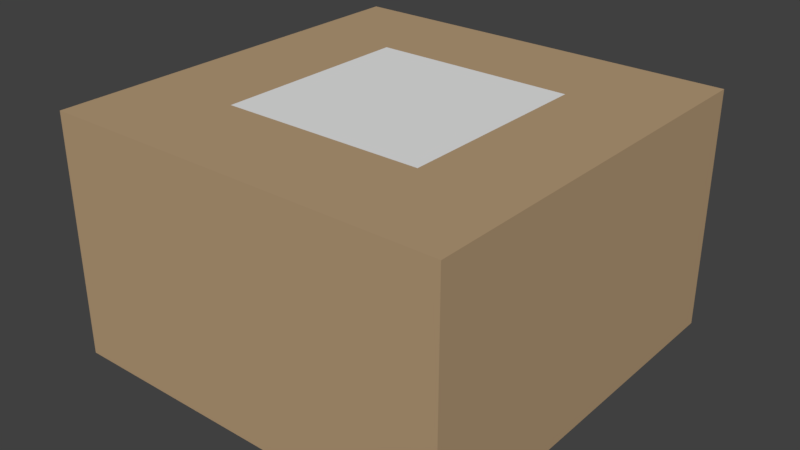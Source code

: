 # Source: GO_Crate_Patterns.blend  (saved by Blender 2.77.0; exported with 4.5.12 LTS)
import bpy
from mathutils import Matrix  # noqa: F401  (used for matrix-valued properties, if any)

bpy.ops.wm.read_factory_settings(use_empty=True)
scene = bpy.context.scene
scene.name = 'Scene'

# ---- collections
col_collection_1 = bpy.data.collections.new('Collection 1'); scene.collection.children.link(col_collection_1)

# ---- materials (node trees are filled in below, after node groups)
mat_wood = bpy.data.materials.new('wood')
mat_wood.alpha_threshold = 0.0
mat_wood.roughness = 0.5
mat_logo = bpy.data.materials.new('logo')
mat_logo.alpha_threshold = 0.0
mat_logo.roughness = 0.5

# ---- material node trees
mat_wood.use_nodes = True; mat_wood.node_tree.nodes.clear()
_N = mat_wood.node_tree.nodes; _L = mat_wood.node_tree.links
n0 = _N.new('ShaderNodeOutputMaterial'); n0.name = 'Material Output'; n0.location = (300, 300)
n1 = _N.new('ShaderNodeBsdfDiffuse'); n1.name = 'Diffuse BSDF'; n1.location = (10, 300)
n1.inputs[0].default_value = (0.4672, 0.328, 0.1901, 1.0)
_L.new(n1.outputs[0], n0.inputs[0])
n0.is_active_output = True
mat_logo.use_nodes = True; mat_logo.node_tree.nodes.clear()
_N = mat_logo.node_tree.nodes; _L = mat_logo.node_tree.links
n0 = _N.new('ShaderNodeOutputMaterial'); n0.name = 'Material Output'; n0.location = (300, 300)
n1 = _N.new('ShaderNodeBsdfDiffuse'); n1.name = 'Diffuse BSDF'; n1.location = (10, 300)
_L.new(n1.outputs[0], n0.inputs[0])
n0.is_active_output = True

# ---- world
world_world = bpy.data.worlds.new('World'); scene.world = world_world
world_world.color = (0.05088, 0.05088, 0.05088)
world_world.use_sun_shadow = False
world_world.sun_shadow_jitter_overblur = 0.0
world_world.cycles.sampling_method = 'MANUAL'

# ---- meshes
me_go_crate_patterns = bpy.data.meshes.new('GO_Crate_Patterns')
me_go_crate_patterns.from_pydata([(0.2483, 0.2483, 0.6), (0.2483, 0.7517, 0.6), (0.7517, 0.2483, 0.6), (0.7517, 0.7517, 0.6), (0.0, 0.0, 0.002197), (0.0, 1.0, 0.002197), (1.0, 1.0, 0.002197), (1.0, 0.0, 0.002197), (0.0, 0.0, 0.6), (0.0, 1.0, 0.6), (1.0, 1.0, 0.6), (1.0, 0.0, 0.6)], [], [(10, 11, 7, 6), (3, 1, 0, 2), (11, 8, 4, 7), (1, 3, 10, 9), (0, 1, 9, 8), (9, 10, 6, 5), (2, 0, 8, 11), (8, 9, 5, 4), (7, 4, 5, 6), (3, 2, 11, 10)])
me_go_crate_patterns.polygons.foreach_set('material_index', [0, 1, 0, 0, 0, 0, 0, 0, 0, 0])
me_go_crate_patterns.materials.append(mat_wood)
me_go_crate_patterns.materials.append(mat_logo)
me_go_crate_patterns.use_remesh_preserve_volume = False
me_go_crate_patterns.use_remesh_preserve_attributes = False
me_go_crate_patterns.use_mirror_vertex_groups = False
me_go_crate_patterns.update()

# ---- objects
ob_go_crate_patterns = bpy.data.objects.new('GO_Crate_Patterns', me_go_crate_patterns)

# ---- transforms, parenting, visibility, modifiers, constraints
ob_go_crate_patterns.location = (0.0, 0.0, 0.0)
ob_go_crate_patterns.lineart.crease_threshold = 0.0

# ---- collection membership
col_collection_1.objects.link(ob_go_crate_patterns)

# ---- scene / render settings (as saved in the file)
scene.frame_start = 1; scene.frame_end = 250; scene.frame_set(1)
scene.render.engine = 'CYCLES'
scene.render.resolution_percentage = 50
scene.render.dither_intensity = 0.0
scene.cycles.use_denoising = False
scene.cycles.samples = 128
scene.cycles.sampling_pattern = 'TABULATED_SOBOL'
scene.cycles.light_sampling_threshold = 0.0
scene.cycles.use_adaptive_sampling = False
scene.cycles.use_light_tree = False
scene.cycles.blur_glossy = 0.0
scene.cycles.sample_clamp_indirect = 0.0
scene.view_settings.view_transform = 'Standard'
bpy.context.view_layer.update()

# ---- added for rendering (the .blend has no active camera and no usable light): camera, sun
cam_auto = bpy.data.cameras.new('AutoCamera')
cam_auto.lens = 50.0
cam_auto.sensor_width = 36.0
cam_auto.clip_end = 1000.0
ob_auto_camera = bpy.data.objects.new('AutoCamera', cam_auto)
scene.collection.objects.link(ob_auto_camera)
ob_auto_camera.location = (1.92056, -1.20468, 1.43755)
ob_auto_camera.rotation_euler = (1.09748, -7.21219e-08, 0.694738)
scene.camera = ob_auto_camera
light_auto_sun = bpy.data.lights.new('AutoSun', 'SUN')
light_auto_sun.energy = 3.0
light_auto_sun.angle = 0.0523599
ob_auto_sun = bpy.data.objects.new('AutoSun', light_auto_sun)
scene.collection.objects.link(ob_auto_sun)
ob_auto_sun.rotation_euler = (0.872665, 0.174533, 0.523599)
bpy.context.view_layer.update()
